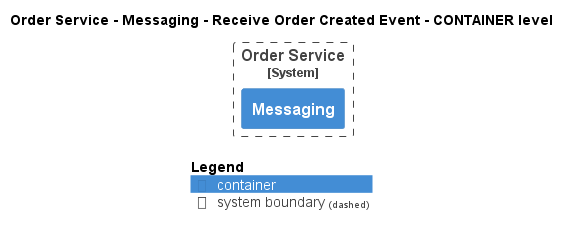

The diagram above was rendered by PlantUML. Its source (embedded in the PNG):
@startuml
!pragma layout smetana
!include ..\..\..\..\..\..\.c4s\C4_Container.puml

AddElementTag("state:new", $bgColor=green, $fontColor=#ffffff, $borderColor=green, $shadowing="False")
AddElementTag("state:changed", $bgColor=orange, $fontColor=#ffffff, $borderColor=orange, $shadowing="False")
AddElementTag("state:removed", $bgColor=red, $fontColor=#ffffff, $borderColor=red, $shadowing="False")

AddRelTag("state:new", $textColor=green, $lineColor=green)
AddRelTag("state:changed", $textColor=orange, $lineColor=orange)
AddRelTag("state:removed", $textColor=red, $lineColor=red)

SHOW_PERSON_PORTRAIT()
LAYOUT_TOP_DOWN()

skinparam linetype polyline

title Order Service - Messaging - Receive Order Created Event - CONTAINER level


System_Boundary(ECommercePlatform.SoftwareSystems.OrderService, "Order Service") {
    Container(ECommercePlatform.SoftwareSystems.OrderService.Containers.Messaging, "Messaging", "", "")
}



SHOW_LEGEND()
@enduml